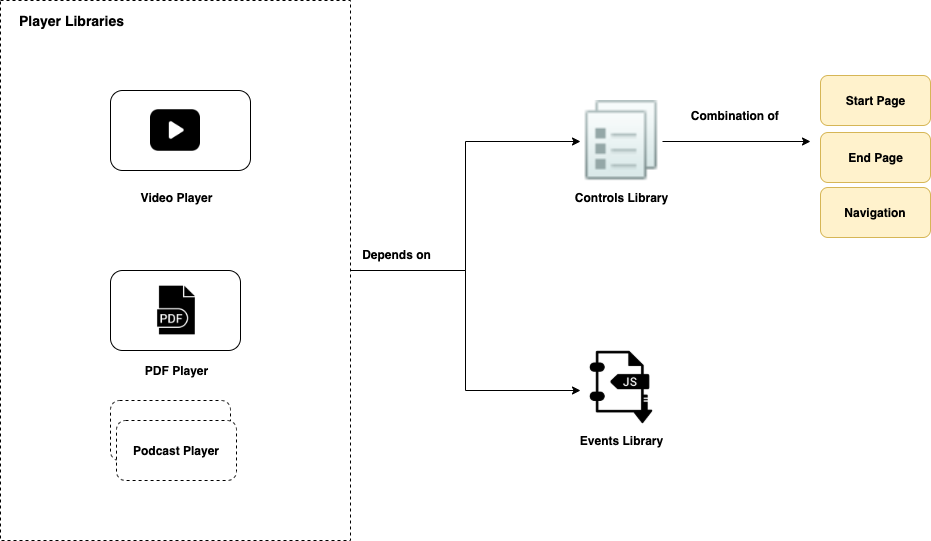

The diagram above was exported from draw.io. Its source (the exported page's mxGraphModel, read from the mxfile embedded in the PNG):
<mxGraphModel dx="1796" dy="623" grid="1" gridSize="10" guides="1" tooltips="1" connect="1" arrows="1" fold="1" page="1" pageScale="1" pageWidth="850" pageHeight="1100" math="0" shadow="0">
  <root>
    <mxCell id="0" />
    <mxCell id="1" parent="0" />
    <mxCell id="1WsghMDmp-mkIiQME9Q2-14" style="edgeStyle=orthogonalEdgeStyle;rounded=0;orthogonalLoop=1;jettySize=auto;html=1;entryX=0;entryY=0.5;entryDx=0;entryDy=0;" edge="1" parent="1" source="1WsghMDmp-mkIiQME9Q2-12" target="1WsghMDmp-mkIiQME9Q2-9">
      <mxGeometry relative="1" as="geometry" />
    </mxCell>
    <mxCell id="1WsghMDmp-mkIiQME9Q2-19" style="edgeStyle=orthogonalEdgeStyle;rounded=0;orthogonalLoop=1;jettySize=auto;html=1;" edge="1" parent="1" source="1WsghMDmp-mkIiQME9Q2-12">
      <mxGeometry relative="1" as="geometry">
        <mxPoint x="570" y="420" as="targetPoint" />
      </mxGeometry>
    </mxCell>
    <mxCell id="1WsghMDmp-mkIiQME9Q2-12" value="" style="rounded=0;whiteSpace=wrap;html=1;dashed=1;" vertex="1" parent="1">
      <mxGeometry x="-10" y="30" width="350" height="540" as="geometry" />
    </mxCell>
    <mxCell id="1WsghMDmp-mkIiQME9Q2-4" value="" style="rounded=1;whiteSpace=wrap;html=1;" vertex="1" parent="1">
      <mxGeometry x="100" y="120" width="140" height="80" as="geometry" />
    </mxCell>
    <mxCell id="1WsghMDmp-mkIiQME9Q2-2" value="" style="shape=image;html=1;verticalAlign=top;verticalLabelPosition=bottom;labelBackgroundColor=#ffffff;imageAspect=0;aspect=fixed;image=https://cdn4.iconfinder.com/data/icons/glyphs/24/icons_video-128.png" vertex="1" parent="1">
      <mxGeometry x="140" y="135" width="50" height="50" as="geometry" />
    </mxCell>
    <mxCell id="1WsghMDmp-mkIiQME9Q2-6" value="&lt;b&gt;Video Player&lt;/b&gt;" style="text;html=1;align=center;verticalAlign=middle;resizable=0;points=[];autosize=1;" vertex="1" parent="1">
      <mxGeometry x="121" y="217" width="90" height="20" as="geometry" />
    </mxCell>
    <mxCell id="1WsghMDmp-mkIiQME9Q2-7" value="" style="rounded=1;whiteSpace=wrap;html=1;" vertex="1" parent="1">
      <mxGeometry x="100" y="300" width="130" height="80" as="geometry" />
    </mxCell>
    <mxCell id="1WsghMDmp-mkIiQME9Q2-5" value="" style="shape=image;html=1;verticalAlign=top;verticalLabelPosition=bottom;labelBackgroundColor=#ffffff;imageAspect=0;aspect=fixed;image=https://cdn4.iconfinder.com/data/icons/file-names-24/512/44-128.png" vertex="1" parent="1">
      <mxGeometry x="141" y="315" width="50" height="50" as="geometry" />
    </mxCell>
    <mxCell id="1WsghMDmp-mkIiQME9Q2-8" value="&lt;b&gt;PDF Player&lt;/b&gt;" style="text;html=1;align=center;verticalAlign=middle;resizable=0;points=[];autosize=1;" vertex="1" parent="1">
      <mxGeometry x="126" y="390" width="80" height="20" as="geometry" />
    </mxCell>
    <mxCell id="1WsghMDmp-mkIiQME9Q2-22" value="" style="edgeStyle=orthogonalEdgeStyle;rounded=0;orthogonalLoop=1;jettySize=auto;html=1;" edge="1" parent="1" source="1WsghMDmp-mkIiQME9Q2-9">
      <mxGeometry relative="1" as="geometry">
        <mxPoint x="800" y="171" as="targetPoint" />
      </mxGeometry>
    </mxCell>
    <mxCell id="1WsghMDmp-mkIiQME9Q2-9" value="" style="shape=image;html=1;verticalAlign=top;verticalLabelPosition=bottom;labelBackgroundColor=#ffffff;imageAspect=0;aspect=fixed;image=https://cdn4.iconfinder.com/data/icons/pc_de_hamburg_icon_pack/32x32/administrative-docs.png" vertex="1" parent="1">
      <mxGeometry x="570" y="130" width="82" height="82" as="geometry" />
    </mxCell>
    <mxCell id="1WsghMDmp-mkIiQME9Q2-10" value="&lt;b&gt;Controls Library&lt;/b&gt;" style="text;html=1;align=center;verticalAlign=middle;resizable=0;points=[];autosize=1;" vertex="1" parent="1">
      <mxGeometry x="556" y="217" width="110" height="20" as="geometry" />
    </mxCell>
    <mxCell id="1WsghMDmp-mkIiQME9Q2-11" value="" style="rounded=1;whiteSpace=wrap;html=1;dashed=1;" vertex="1" parent="1">
      <mxGeometry x="100" y="430" width="120" height="60" as="geometry" />
    </mxCell>
    <mxCell id="1WsghMDmp-mkIiQME9Q2-13" value="&lt;b&gt;Podcast Player&lt;/b&gt;" style="rounded=1;whiteSpace=wrap;html=1;dashed=1;" vertex="1" parent="1">
      <mxGeometry x="106" y="450" width="120" height="60" as="geometry" />
    </mxCell>
    <mxCell id="1WsghMDmp-mkIiQME9Q2-15" value="&lt;b&gt;&lt;font style=&quot;font-size: 14px&quot;&gt;Player Libraries&lt;/font&gt;&lt;/b&gt;" style="text;html=1;align=center;verticalAlign=middle;resizable=0;points=[];autosize=1;" vertex="1" parent="1">
      <mxGeometry x="1" y="40" width="120" height="20" as="geometry" />
    </mxCell>
    <mxCell id="1WsghMDmp-mkIiQME9Q2-17" value="" style="shape=image;html=1;verticalAlign=top;verticalLabelPosition=bottom;labelBackgroundColor=#ffffff;imageAspect=0;aspect=fixed;image=https://cdn4.iconfinder.com/data/icons/file-names-vol-5-2/512/27-128.png;dashed=1;" vertex="1" parent="1">
      <mxGeometry x="574" y="380" width="74" height="74" as="geometry" />
    </mxCell>
    <mxCell id="1WsghMDmp-mkIiQME9Q2-18" value="&lt;b&gt;Events Library&lt;/b&gt;" style="text;html=1;align=center;verticalAlign=middle;resizable=0;points=[];autosize=1;" vertex="1" parent="1">
      <mxGeometry x="561" y="460" width="100" height="20" as="geometry" />
    </mxCell>
    <mxCell id="1WsghMDmp-mkIiQME9Q2-20" value="&lt;b&gt;Depends on&lt;/b&gt;" style="text;html=1;align=center;verticalAlign=middle;resizable=0;points=[];autosize=1;" vertex="1" parent="1">
      <mxGeometry x="346" y="274" width="80" height="20" as="geometry" />
    </mxCell>
    <mxCell id="1WsghMDmp-mkIiQME9Q2-23" value="&lt;b&gt;Combination of&amp;nbsp;&lt;/b&gt;" style="text;html=1;align=center;verticalAlign=middle;resizable=0;points=[];autosize=1;" vertex="1" parent="1">
      <mxGeometry x="671" y="135" width="110" height="20" as="geometry" />
    </mxCell>
    <mxCell id="1WsghMDmp-mkIiQME9Q2-28" value="" style="rounded=1;whiteSpace=wrap;html=1;fillColor=#fff2cc;strokeColor=#d6b656;" vertex="1" parent="1">
      <mxGeometry x="810" y="105" width="110" height="50" as="geometry" />
    </mxCell>
    <mxCell id="1WsghMDmp-mkIiQME9Q2-29" value="&lt;b&gt;Start Page&lt;/b&gt;" style="text;html=1;align=center;verticalAlign=middle;resizable=0;points=[];autosize=1;" vertex="1" parent="1">
      <mxGeometry x="830" y="120" width="70" height="20" as="geometry" />
    </mxCell>
    <mxCell id="1WsghMDmp-mkIiQME9Q2-30" value="" style="rounded=1;whiteSpace=wrap;html=1;fillColor=#fff2cc;strokeColor=#d6b656;" vertex="1" parent="1">
      <mxGeometry x="810" y="162" width="110" height="50" as="geometry" />
    </mxCell>
    <mxCell id="1WsghMDmp-mkIiQME9Q2-31" value="&lt;b&gt;End Page&lt;/b&gt;" style="text;html=1;align=center;verticalAlign=middle;resizable=0;points=[];autosize=1;" vertex="1" parent="1">
      <mxGeometry x="830" y="177" width="70" height="20" as="geometry" />
    </mxCell>
    <mxCell id="1WsghMDmp-mkIiQME9Q2-33" value="&lt;b&gt;Navigation&lt;/b&gt;" style="rounded=1;whiteSpace=wrap;html=1;fillColor=#fff2cc;strokeColor=#d6b656;" vertex="1" parent="1">
      <mxGeometry x="810" y="217" width="110" height="50" as="geometry" />
    </mxCell>
  </root>
</mxGraphModel>